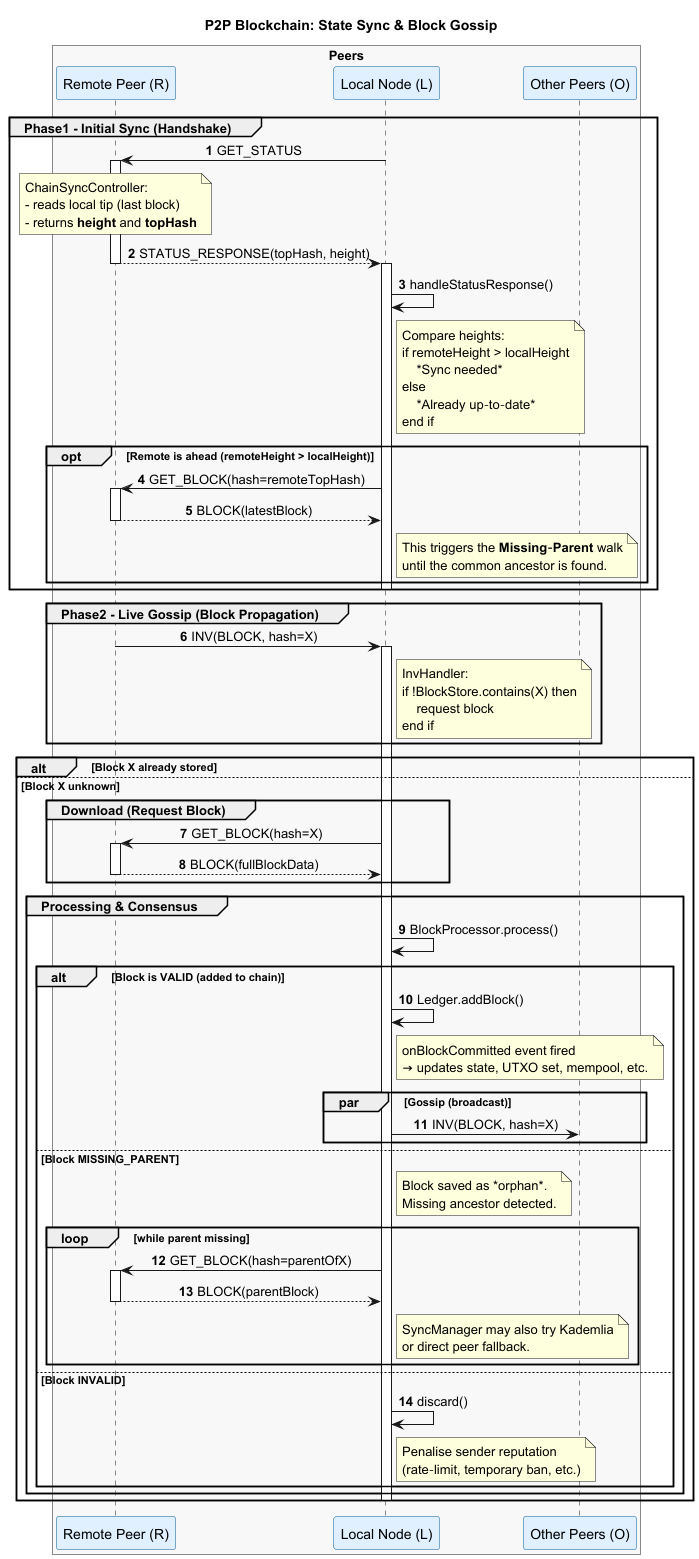

The diagram above was rendered by PlantUML. Its source (embedded in the PNG):
@startuml
title P2P Blockchain: State Sync & Block Gossip
skinparam sequenceMessageAlign center
skinparam round corner 10
skinparam participantBorderColor #005A9C
skinparam participantBackgroundColor #E0F0FF
autonumber


box "Peers" #F8F8F8
    participant "Remote Peer (R)" as R
    participant "Local Node (L)" as L
    participant "Other Peers (O)" as O
end box


group Phase1 - Initial Sync (Handshake)
    L -> R : GET_STATUS
    activate R
    note over R
        ChainSyncController:
        - reads local tip (last block)
        - returns **height** and **topHash**
    end note
    R --> L : STATUS_RESPONSE(topHash, height)
    deactivate R

    activate L
    L -> L : handleStatusResponse()
    note right of L
        Compare heights:
        if remoteHeight > localHeight
            *Sync needed*
        else
            *Already up‑to‑date*
        end if
    end note

    opt Remote is ahead (remoteHeight > localHeight)
        L -> R : GET_BLOCK(hash=remoteTopHash)
        activate R
        R --> L : BLOCK(latestBlock)
        deactivate R
        note right of L
            This triggers the **Missing‑Parent** walk
            until the common ancestor is found.
        end note
    end
    deactivate L
end

group Phase2 - Live Gossip (Block Propagation)
    R -> L : INV(BLOCK, hash=X)
    activate L
    note right of L
        InvHandler:
        if !BlockStore.contains(X) then
            request block
        end if
    end note
end

alt Block X already stored
    'nothing to do - already have it
else Block X unknown
    group Download (Request Block)
        L -> R : GET_BLOCK(hash=X)
        activate R
        R --> L : BLOCK(fullBlockData)
        deactivate R
    end

    group Processing & Consensus
        L -> L : BlockProcessor.process()
        alt Block is VALID (added to chain)
            L -> L : Ledger.addBlock()
            note right of L
                onBlockCommitted event fired
                → updates state, UTXO set, mempool, etc.
            end note

            '--- RE‑BROADCAST TO OTHER PEERS ---
            par Gossip (broadcast)
                L -> O : INV(BLOCK, hash=X)
            end
        else Block MISSING_PARENT
            note right of L
                Block saved as *orphan*.
                Missing ancestor detected.
            end note

            loop while parent missing
                L -> R : GET_BLOCK(hash=parentOfX)
                activate R
                R --> L : BLOCK(parentBlock)
                deactivate R
                note right of L
                    SyncManager may also try Kademlia
                    or direct peer fallback.
                end note
            end
        else Block INVALID
            L -> L : discard()
            note right of L
                Penalise sender reputation
                (rate‑limit, temporary ban, etc.)
            end note
        end
    end
    deactivate L
end
@enduml